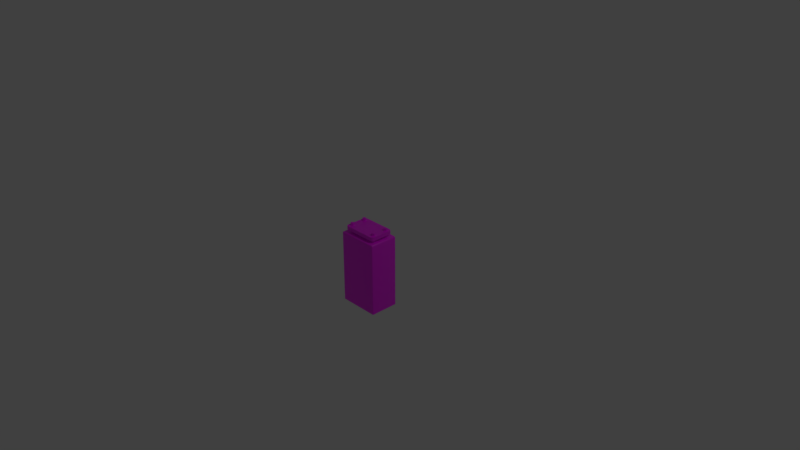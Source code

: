 # Source: PGA_DKGantry_Fe1t0m.blend  (saved by Blender 4.2.66; exported with 4.5.12 LTS)
import bpy
from mathutils import Matrix  # noqa: F401  (used for matrix-valued properties, if any)

bpy.ops.wm.read_factory_settings(use_empty=True)
scene = bpy.context.scene
scene.name = 'Scene'

# ---- collections
col_main = bpy.data.collections.new('MAIN'); scene.collection.children.link(col_main)
col_main_0800 = bpy.data.collections.new('MAIN_0800'); col_main.children.link(col_main_0800)
col_main_1200 = bpy.data.collections.new('MAIN_1200'); col_main.children.link(col_main_1200)
col_reference_gantry = bpy.data.collections.new('reference_gantry'); scene.collection.children.link(col_reference_gantry)

# ---- images (referenced by path relative to the original .blend; pixels are not part of the script)
import os
ASSET_DIR = os.environ.get("B2B_ASSET_DIR", "")  # directory of the original .blend (textures are referenced by path, not embedded)
HERE = os.path.dirname(os.path.abspath(__file__))  # packed textures are extracted next to this script under _unpacked/

def load_image(name, relpath, width, height, colorspace="sRGB"):
    """Load a texture the original file referenced (path relative to the .blend, or extracted next to this script)."""
    p = next((c for c in (os.path.join(HERE, relpath), os.path.join(ASSET_DIR, relpath)) if relpath and os.path.exists(c)), "")
    if p:
        img = bpy.data.images.load(p, check_existing=True)
        img.name = name
    else:  # same state as the original file: an image datablock whose file is absent (Cycles renders it pink)
        img = bpy.data.images.new(name, width, height)
        img.source = "FILE"
        img.filepath = "//" + (relpath or name)
    img.colorspace_settings.name = colorspace
    return img
img_pga_dkgantry_f_002 = load_image('PGA_DKGantry_F.002', 'PGA_DKGantry_F.png', 1024, 1024, 'sRGB')
img_pga_dkgantry_commonfoundation_png = load_image('PGA_DKGantry_CommonFoundation.png', 'PGA_DKGantry_CommonFoundation.png', 1024, 1024, 'sRGB')
img_pga_dk_gantry_n_png_001 = load_image('PGA_DK_Gantry_N.png.001', 'PGA_DK_Gantry_N.png', 1024, 1024, 'sRGB')
img_pga_dk_gantry_n_png_003 = load_image('PGA_DK_Gantry_N.png.003', 'PGA_DK_Gantry_N.png', 1024, 1024, 'sRGB')

# ---- materials (node trees are filled in below, after node groups)
mat_pga_dkgantry_f = bpy.data.materials.new('PGA_DKGantry_F')
mat_pga_dkgantry_f.use_backface_culling = True
mat_pga_dkgantry_commonfoundation = bpy.data.materials.new('PGA_DKGantry_CommonFoundation')
mat_pga_dkgantry_commonfoundation.use_backface_culling = True
mat_pga_dk_gantry_n_001 = bpy.data.materials.new('PGA_DK_Gantry_N.001')
mat_pga_dk_gantry_n_001.use_backface_culling = True
mat_pga_dk_gantry_n_003 = bpy.data.materials.new('PGA_DK_Gantry_N.003')
mat_pga_dk_gantry_n_003.use_backface_culling = True

# ---- node groups
ng_auto_smooth = bpy.data.node_groups.new('Auto Smooth', 'GeometryNodeTree')
_s = ng_auto_smooth.interface.new_socket(name='Geometry', in_out='OUTPUT', socket_type='NodeSocketGeometry')
_s = ng_auto_smooth.interface.new_socket(name='Geometry', in_out='INPUT', socket_type='NodeSocketGeometry')
_s = ng_auto_smooth.interface.new_socket(name='Angle', in_out='INPUT', socket_type='NodeSocketFloat')
_s.subtype = 'ANGLE'
_s.min_value = 0.0
_s.max_value = 3.142
ng_auto_smooth.is_modifier = True
_N = ng_auto_smooth.nodes; _L = ng_auto_smooth.links
n0 = _N.new('NodeGroupOutput'); n0.name = 'Group Output'; n0.location = (480, -100)
n1 = _N.new('NodeGroupInput'); n1.name = 'Group Input'; n1.location = (-420, -300)
n2 = _N.new('NodeGroupInput'); n2.name = 'Group Input.001'; n2.location = (-60, -100)
n3 = _N.new('GeometryNodeSetShadeSmooth'); n3.name = 'Set Shade Smooth'; n3.location = (120, -100)
n3.domain = 'EDGE'
n4 = _N.new('GeometryNodeSetShadeSmooth'); n4.name = 'Set Shade Smooth.001'; n4.location = (300, -100)
n5 = _N.new('GeometryNodeInputMeshEdgeAngle'); n5.name = 'Edge Angle'; n5.location = (-420, -220)
n6 = _N.new('GeometryNodeInputEdgeSmooth'); n6.name = 'Is Edge Smooth'; n6.location = (-60, -160)
n7 = _N.new('GeometryNodeInputShadeSmooth'); n7.name = 'Is Face Smooth'; n7.location = (-240, -340)
n8 = _N.new('FunctionNodeBooleanMath'); n8.name = 'Boolean Math'; n8.location = (-60, -220)
n9 = _N.new('FunctionNodeCompare'); n9.name = 'Compare'; n9.location = (-240, -180)
n9.operation = 'LESS_EQUAL'
_L.new(n5.outputs[0], n9.inputs[0])
_L.new(n4.outputs[0], n0.inputs[0])
_L.new(n1.outputs[1], n9.inputs[1])
_L.new(n9.outputs[0], n8.inputs[0])
_L.new(n7.outputs[0], n8.inputs[1])
_L.new(n2.outputs[0], n3.inputs[0])
_L.new(n6.outputs[0], n3.inputs[1])
_L.new(n3.outputs[0], n4.inputs[0])
_L.new(n8.outputs[0], n3.inputs[2])
n0.is_active_output = True
ng_smooth_by_angle = bpy.data.node_groups.new('Smooth by Angle', 'GeometryNodeTree')
_s = ng_smooth_by_angle.interface.new_socket(name='Mesh', in_out='OUTPUT', socket_type='NodeSocketGeometry')
_s = ng_smooth_by_angle.interface.new_socket(name='Mesh', in_out='INPUT', socket_type='NodeSocketGeometry')
_s = ng_smooth_by_angle.interface.new_socket(name='Angle', in_out='INPUT', socket_type='NodeSocketFloat')
_s.subtype = 'ANGLE'
_s.default_value = 0.5236
_s.min_value = 0.0
_s.max_value = 3.142
_s.description = 'Maximum face angle for smooth edges'
_s = ng_smooth_by_angle.interface.new_socket(name='Ignore Sharpness', in_out='INPUT', socket_type='NodeSocketBool')
_s.force_non_field = True
ng_smooth_by_angle.description = 'Set the sharpness of mesh edges based on the angle between the neighboring faces'
ng_smooth_by_angle.is_modifier = True
_N = ng_smooth_by_angle.nodes; _L = ng_smooth_by_angle.links
n0 = _N.new('GeometryNodeSetShadeSmooth'); n0.name = 'Set Shade Smooth'; n0.location = (120, -80)
n0.domain = 'EDGE'
n1 = _N.new('GeometryNodeSetShadeSmooth'); n1.name = 'Set Shade Smooth.001'; n1.location = (300, -80)
n2 = _N.new('NodeGroupOutput'); n2.name = 'Group Output'; n2.location = (480, -80)
n3 = _N.new('GeometryNodeInputMeshEdgeAngle'); n3.name = 'Edge Angle'; n3.location = (-440, -240)
n4 = _N.new('NodeGroupInput'); n4.name = 'Group Input'; n4.location = (-80, -80)
n5 = _N.new('GeometryNodeInputEdgeSmooth'); n5.name = 'Is Edge Smooth'; n5.location = (-260, -120)
n6 = _N.new('GeometryNodeInputShadeSmooth'); n6.name = 'Is Shade Smooth'; n6.location = (-440, -397)
n7 = _N.new('FunctionNodeCompare'); n7.name = 'Compare'; n7.location = (-260, -260)
n7.operation = 'LESS_EQUAL'
n7.inputs[6].default_value = (0.0, 0.0, 0.0, 0.0)
n7.inputs[7].default_value = (0.0, 0.0, 0.0, 0.0)
n8 = _N.new('FunctionNodeBooleanMath'); n8.name = 'Boolean Math.001'; n8.location = (-80, -260)
n9 = _N.new('NodeGroupInput'); n9.name = 'Group Input.001'; n9.location = (-440, -329)
n10 = _N.new('NodeGroupInput'); n10.name = 'Group Input.002'; n10.location = (-259, -189)
n11 = _N.new('FunctionNodeBooleanMath'); n11.name = 'Boolean Math'; n11.location = (-80, -149)
n11.operation = 'OR'
n12 = _N.new('FunctionNodeBooleanMath'); n12.name = 'Boolean Math.002'; n12.location = (-260, -380)
n12.operation = 'OR'
n13 = _N.new('NodeGroupInput'); n13.name = 'Group Input.003'; n13.location = (-440, -460)
_L.new(n3.outputs[0], n7.inputs[0])
_L.new(n1.outputs[0], n2.inputs[0])
_L.new(n9.outputs[1], n7.inputs[1])
_L.new(n7.outputs[0], n8.inputs[0])
_L.new(n4.outputs[0], n0.inputs[0])
_L.new(n0.outputs[0], n1.inputs[0])
_L.new(n8.outputs[0], n0.inputs[2])
_L.new(n10.outputs[2], n11.inputs[1])
_L.new(n5.outputs[0], n11.inputs[0])
_L.new(n11.outputs[0], n0.inputs[1])
_L.new(n13.outputs[2], n12.inputs[1])
_L.new(n6.outputs[0], n12.inputs[0])
_L.new(n12.outputs[0], n8.inputs[1])
n2.is_active_output = True
ng_auto_smooth_001 = bpy.data.node_groups.new('Auto Smooth.001', 'GeometryNodeTree')
_s = ng_auto_smooth_001.interface.new_socket(name='Geometry', in_out='OUTPUT', socket_type='NodeSocketGeometry')
_s = ng_auto_smooth_001.interface.new_socket(name='Geometry', in_out='INPUT', socket_type='NodeSocketGeometry')
_s = ng_auto_smooth_001.interface.new_socket(name='Angle', in_out='INPUT', socket_type='NodeSocketFloat')
_s.subtype = 'ANGLE'
_s.min_value = 0.0
_s.max_value = 3.142
ng_auto_smooth_001.is_modifier = True
_N = ng_auto_smooth_001.nodes; _L = ng_auto_smooth_001.links
n0 = _N.new('NodeGroupOutput'); n0.name = 'Group Output'; n0.location = (480, -100)
n1 = _N.new('NodeGroupInput'); n1.name = 'Group Input'; n1.location = (-420, -300)
n2 = _N.new('NodeGroupInput'); n2.name = 'Group Input.001'; n2.location = (-60, -100)
n3 = _N.new('GeometryNodeSetShadeSmooth'); n3.name = 'Set Shade Smooth'; n3.location = (120, -100)
n3.domain = 'EDGE'
n4 = _N.new('GeometryNodeSetShadeSmooth'); n4.name = 'Set Shade Smooth.001'; n4.location = (300, -100)
n5 = _N.new('GeometryNodeInputMeshEdgeAngle'); n5.name = 'Edge Angle'; n5.location = (-420, -220)
n6 = _N.new('GeometryNodeInputEdgeSmooth'); n6.name = 'Is Edge Smooth'; n6.location = (-60, -160)
n7 = _N.new('GeometryNodeInputShadeSmooth'); n7.name = 'Is Face Smooth'; n7.location = (-240, -340)
n8 = _N.new('FunctionNodeBooleanMath'); n8.name = 'Boolean Math'; n8.location = (-60, -220)
n9 = _N.new('FunctionNodeCompare'); n9.name = 'Compare'; n9.location = (-240, -180)
n9.operation = 'LESS_EQUAL'
_L.new(n5.outputs[0], n9.inputs[0])
_L.new(n4.outputs[0], n0.inputs[0])
_L.new(n1.outputs[1], n9.inputs[1])
_L.new(n9.outputs[0], n8.inputs[0])
_L.new(n7.outputs[0], n8.inputs[1])
_L.new(n2.outputs[0], n3.inputs[0])
_L.new(n6.outputs[0], n3.inputs[1])
_L.new(n3.outputs[0], n4.inputs[0])
_L.new(n8.outputs[0], n3.inputs[2])
n0.is_active_output = True

# ---- material node trees
mat_pga_dkgantry_f.use_nodes = True; mat_pga_dkgantry_f.node_tree.nodes.clear()
_N = mat_pga_dkgantry_f.node_tree.nodes; _L = mat_pga_dkgantry_f.node_tree.links
n0 = _N.new('ShaderNodeOutputMaterial'); n0.name = 'Material Output'; n0.location = (300, 0)
n1 = _N.new('ShaderNodeBsdfPrincipled'); n1.name = 'Principled BSDF'; n1.location = (0, 0)
n2 = _N.new('ShaderNodeTexImage'); n2.name = 'Image Texture'; n2.location = (-300, 0)
n3 = _N.new('ShaderNodeUVMap'); n3.name = 'UV Map'; n3.location = (-550, 0)
n4 = _N.new('ShaderNodeBsdfPrincipled'); n4.name = 'Principled BSDF.001'; n4.location = (10, 0)
n5 = _N.new('ShaderNodeTexImage'); n5.name = 'Image Texture.001'; n5.location = (-280, -20)
n5.image = img_pga_dkgantry_f_002
_L.new(n4.outputs[0], n0.inputs[0])
_L.new(n5.outputs[0], n4.inputs[0])
n0.is_active_output = True
mat_pga_dkgantry_commonfoundation.use_nodes = True; mat_pga_dkgantry_commonfoundation.node_tree.nodes.clear()
_N = mat_pga_dkgantry_commonfoundation.node_tree.nodes; _L = mat_pga_dkgantry_commonfoundation.node_tree.links
n0 = _N.new('ShaderNodeOutputMaterial'); n0.name = 'Material Output'; n0.location = (300, 0)
n1 = _N.new('ShaderNodeBsdfPrincipled'); n1.name = 'Principled BSDF'; n1.location = (0, 0)
n1.distribution = 'GGX'
n1.subsurface_method = 'RANDOM_WALK_SKIN'
n1.inputs[2].default_value = 1.0
n1.inputs[3].default_value = 1.45
n1.inputs[13].default_value = 0.0
n1.inputs[27].default_value = (0.0, 0.0, 0.0, 1.0)
n1.inputs[28].default_value = 1.0
n2 = _N.new('ShaderNodeTexImage'); n2.name = 'Image Texture'; n2.location = (-300, 0)
n2.image = img_pga_dkgantry_commonfoundation_png
n3 = _N.new('ShaderNodeUVMap'); n3.name = 'UV Map'; n3.location = (-550, 0)
n3.uv_map = 'UVMap'
_L.new(n1.outputs[0], n0.inputs[0])
_L.new(n3.outputs[0], n2.inputs[0])
_L.new(n2.outputs[0], n1.inputs[0])
n0.is_active_output = True
mat_pga_dk_gantry_n_001.use_nodes = True; mat_pga_dk_gantry_n_001.node_tree.nodes.clear()
_N = mat_pga_dk_gantry_n_001.node_tree.nodes; _L = mat_pga_dk_gantry_n_001.node_tree.links
n0 = _N.new('ShaderNodeOutputMaterial'); n0.name = 'Material Output'; n0.location = (300, 0)
n1 = _N.new('ShaderNodeBsdfPrincipled'); n1.name = 'Principled BSDF'; n1.location = (0, 0)
n1.distribution = 'GGX'
n1.subsurface_method = 'RANDOM_WALK_SKIN'
n1.inputs[2].default_value = 1.0
n1.inputs[3].default_value = 1.45
n1.inputs[13].default_value = 0.0
n1.inputs[27].default_value = (0.0, 0.0, 0.0, 1.0)
n1.inputs[28].default_value = 1.0
n2 = _N.new('ShaderNodeTexImage'); n2.name = 'Image Texture'; n2.location = (-300, 0)
n2.image = img_pga_dk_gantry_n_png_001
n3 = _N.new('ShaderNodeUVMap'); n3.name = 'UV Map'; n3.location = (-550, 0)
n3.uv_map = 'UVMap'
_L.new(n1.outputs[0], n0.inputs[0])
_L.new(n3.outputs[0], n2.inputs[0])
_L.new(n2.outputs[0], n1.inputs[0])
n0.is_active_output = True
mat_pga_dk_gantry_n_003.use_nodes = True; mat_pga_dk_gantry_n_003.node_tree.nodes.clear()
_N = mat_pga_dk_gantry_n_003.node_tree.nodes; _L = mat_pga_dk_gantry_n_003.node_tree.links
n0 = _N.new('ShaderNodeOutputMaterial'); n0.name = 'Material Output'; n0.location = (300, 0)
n1 = _N.new('ShaderNodeBsdfPrincipled'); n1.name = 'Principled BSDF'; n1.location = (0, 0)
n1.distribution = 'GGX'
n1.subsurface_method = 'RANDOM_WALK_SKIN'
n1.inputs[2].default_value = 1.0
n1.inputs[3].default_value = 1.45
n1.inputs[13].default_value = 0.0
n1.inputs[27].default_value = (0.0, 0.0, 0.0, 1.0)
n1.inputs[28].default_value = 1.0
n2 = _N.new('ShaderNodeTexImage'); n2.name = 'Image Texture'; n2.location = (-300, 0)
n2.image = img_pga_dk_gantry_n_png_003
n3 = _N.new('ShaderNodeUVMap'); n3.name = 'UV Map'; n3.location = (-550, 0)
n3.uv_map = 'UVMap'
_L.new(n1.outputs[0], n0.inputs[0])
_L.new(n3.outputs[0], n2.inputs[0])
_L.new(n2.outputs[0], n1.inputs[0])
n0.is_active_output = True

# ---- world
world_world = bpy.data.worlds.new('World'); scene.world = world_world
world_world.use_nodes = True; world_world.node_tree.nodes.clear()
_N = world_world.node_tree.nodes; _L = world_world.node_tree.links
n0 = _N.new('ShaderNodeBackground'); n0.name = 'Background'; n0.location = (10, 300)
n0.inputs[0].default_value = (0.05088, 0.05088, 0.05088, 1.0)
n1 = _N.new('ShaderNodeOutputWorld'); n1.name = 'World Output'; n1.location = (300, 300)
_L.new(n0.outputs[0], n1.inputs[0])
n1.is_active_output = True
world_world.color = (0.05088, 0.05088, 0.05088)
world_world.use_sun_shadow = False
world_world.sun_shadow_jitter_overblur = 0.0
world_world.cycles.sampling_method = 'MANUAL'

# ---- cameras
cam_camera = bpy.data.cameras.new('Camera')
cam_camera.clip_end = 100.0
cam_camera.lens = 35.0
cam_camera.sensor_width = 32.0
cam_camera.sensor_height = 18.0
cam_camera.ortho_scale = 7.314
cam_camera.dof.focus_distance = 0.0
cam_camera.dof.aperture_fstop = 128.0

# ---- lights
light_lamp = bpy.data.lights.new('Lamp', 'POINT')
light_lamp.transmission_factor = 0.0
light_lamp.cutoff_distance = 30.0
light_lamp.energy = 100.0
light_lamp.shadow_buffer_clip_start = 1.001
light_lamp.shadow_soft_size = 0.1
light_lamp.shadow_maximum_resolution = 0.006
light_lamp.use_absolute_resolution = True

# ---- meshes
me_pga_dkgantry_f_foundation = bpy.data.meshes.new('pga_dkgantry_F_foundation')
me_pga_dkgantry_f_foundation.from_pydata([(-0.2675, -0.2, -0.5), (-0.285, -0.1877, -0.5), (-0.2742, -0.1991, -0.5), (-0.2799, -0.1964, -0.5), (-0.2837, -0.1924, -0.5), (-0.2675, -0.2, 0.4693), (-0.2675, -0.1877, 0.5), (-0.285, -0.1877, 0.4693), (-0.2675, -0.1991, 0.481), (-0.2675, -0.1964, 0.491), (-0.2742, -0.1991, 0.4693), (-0.2744, -0.1979, 0.4813), (-0.274, -0.1958, 0.4894), (-0.2776, -0.1948, 0.487), (-0.2742, -0.1877, 0.4977), (-0.2799, -0.1877, 0.491), (-0.2675, -0.1924, 0.4977), (-0.2744, -0.1925, 0.4948), (-0.279, -0.1923, 0.4894), (-0.2837, -0.1924, 0.4693), (-0.2799, -0.1964, 0.4693), (-0.2837, -0.1877, 0.481), (-0.2821, -0.1925, 0.4813), (-0.279, -0.1958, 0.4807), (-0.285, 0.1877, -0.5), (-0.2675, 0.2, -0.5), (-0.2837, 0.1924, -0.5), (-0.2799, 0.1964, -0.5), (-0.2742, 0.1991, -0.5), (-0.2675, 0.1877, 0.5), (-0.2675, 0.2, 0.4693), (-0.285, 0.1877, 0.4693), (-0.2675, 0.1924, 0.4977), (-0.2675, 0.1964, 0.491), (-0.2742, 0.1877, 0.4977), (-0.2744, 0.1925, 0.4948), (-0.274, 0.1958, 0.4894), (-0.2776, 0.1948, 0.487), (-0.2742, 0.1991, 0.4693), (-0.2799, 0.1964, 0.4693), (-0.2675, 0.1991, 0.481), (-0.2744, 0.1979, 0.4813), (-0.279, 0.1958, 0.4807), (-0.2837, 0.1877, 0.481), (-0.2799, 0.1877, 0.491), (-0.2837, 0.1924, 0.4693), (-0.2821, 0.1925, 0.4813), (-0.279, 0.1923, 0.4894), (0.285, -0.1877, -0.5), (0.2675, -0.2, -0.5), (0.2837, -0.1924, -0.5), (0.2799, -0.1964, -0.5), (0.2742, -0.1991, -0.5), (0.2675, -0.1877, 0.5), (0.2675, -0.2, 0.4693), (0.285, -0.1877, 0.4693), (0.2675, -0.1924, 0.4977), (0.2675, -0.1964, 0.491), (0.2742, -0.1877, 0.4977), (0.2744, -0.1925, 0.4948), (0.274, -0.1958, 0.4894), (0.2776, -0.1948, 0.487), (0.2742, -0.1991, 0.4693), (0.2799, -0.1964, 0.4693), (0.2675, -0.1991, 0.481), (0.2744, -0.1979, 0.4813), (0.279, -0.1958, 0.4807), (0.2837, -0.1877, 0.481), (0.2799, -0.1877, 0.491), (0.2837, -0.1924, 0.4693), (0.2821, -0.1925, 0.4813), (0.279, -0.1923, 0.4894), (0.2675, 0.2, -0.5), (0.285, 0.1877, -0.5), (0.2742, 0.1991, -0.5), (0.2799, 0.1964, -0.5), (0.2837, 0.1924, -0.5), (0.2675, 0.1877, 0.5), (0.285, 0.1877, 0.4693), (0.2675, 0.2, 0.4693), (0.2742, 0.1877, 0.4977), (0.2799, 0.1877, 0.491), (0.2675, 0.1924, 0.4977), (0.2744, 0.1925, 0.4948), (0.279, 0.1923, 0.4894), (0.2776, 0.1948, 0.487), (0.2837, 0.1924, 0.4693), (0.2799, 0.1964, 0.4693), (0.2837, 0.1877, 0.481), (0.2821, 0.1925, 0.4813), (0.279, 0.1958, 0.4807), (0.2675, 0.1991, 0.481), (0.2675, 0.1964, 0.491), (0.2742, 0.1991, 0.4693), (0.2744, 0.1979, 0.4813), (0.274, 0.1958, 0.4894)], [], [(49, 54, 5, 0), (73, 78, 55, 48), (77, 29, 6, 53), (1, 7, 31, 24), (25, 30, 79, 72), (5, 8, 11, 10), (8, 9, 12, 11), (10, 11, 23, 20), (11, 12, 13, 23), (6, 14, 17, 16), (14, 15, 18, 17), (16, 17, 12, 9), (17, 18, 13, 12), (7, 19, 22, 21), (19, 20, 23, 22), (21, 22, 18, 15), (22, 23, 13, 18), (29, 32, 35, 34), (32, 33, 36, 35), (34, 35, 47, 44), (35, 36, 37, 47), (30, 38, 41, 40), (38, 39, 42, 41), (40, 41, 36, 33), (41, 42, 37, 36), (31, 43, 46, 45), (43, 44, 47, 46), (45, 46, 42, 39), (46, 47, 37, 42), (53, 56, 59, 58), (56, 57, 60, 59), (58, 59, 71, 68), (59, 60, 61, 71), (54, 62, 65, 64), (62, 63, 66, 65), (64, 65, 60, 57), (65, 66, 61, 60), (55, 67, 70, 69), (67, 68, 71, 70), (69, 70, 66, 63), (70, 71, 61, 66), (77, 80, 83, 82), (80, 81, 84, 83), (82, 83, 95, 92), (83, 84, 85, 95), (78, 86, 89, 88), (86, 87, 90, 89), (88, 89, 84, 81), (89, 90, 85, 84), (79, 91, 94, 93), (91, 92, 95, 94), (93, 94, 90, 87), (94, 95, 85, 90), (0, 5, 10, 2), (2, 10, 20, 3), (3, 20, 19, 4), (4, 19, 7, 1), (6, 29, 34, 14), (14, 34, 44, 15), (15, 44, 43, 21), (21, 43, 31, 7), (30, 25, 28, 38), (38, 28, 27, 39), (39, 27, 26, 45), (45, 26, 24, 31), (29, 77, 82, 32), (32, 82, 92, 33), (33, 92, 91, 40), (40, 91, 79, 30), (78, 73, 76, 86), (86, 76, 75, 87), (87, 75, 74, 93), (93, 74, 72, 79), (77, 53, 58, 80), (80, 58, 68, 81), (81, 68, 67, 88), (88, 67, 55, 78), (54, 49, 52, 62), (62, 52, 51, 63), (63, 51, 50, 69), (69, 50, 48, 55), (53, 6, 16, 56), (56, 16, 9, 57), (57, 9, 8, 64), (64, 8, 5, 54), (24, 26, 27, 28, 25, 72, 74, 75, 76, 73, 48, 50, 51, 52, 49, 0, 2, 3, 4, 1)])
me_pga_dkgantry_f_foundation.polygons.foreach_set('use_smooth', [True] * 86)
_uv = me_pga_dkgantry_f_foundation.uv_layers.new(name='UVMap')
_uv.uv.foreach_set('vector', [0.5139, 0.51, 0.5139, 0.02992, 0.7836, 0.02992, 0.7836, 0.51, 0.5183, 0.505, 0.5183, 0.02271, 0.7076, 0.02271, 0.7076, 0.505, 0.9903, 0.2307, 0.9903, 0.5004, 0.8011, 0.5004, 0.8011, 0.2307, 0.5154, 0.5075, 0.5154, 0.02519, 0.7047, 0.02519, 0.7047, 0.5075, 0.5133, 0.51, 0.5133, 0.02992, 0.783, 0.02992, 0.783, 0.51, 0.7836, 0.02992, 0.7836, 0.02402, 0.7871, 0.02376, 0.787, 0.02984, 0.7836, 0.02402, 0.7836, 0.01883, 0.7869, 0.01955, 0.7871, 0.02376, 0.787, 0.02984, 0.7871, 0.02376, 0.7894, 0.02386, 0.7899, 0.02959, 0.7871, 0.02376, 0.7869, 0.01955, 0.7887, 0.02066, 0.7894, 0.02386, 0.8011, 0.5004, 0.8011, 0.5037, 0.7986, 0.5038, 0.7987, 0.5004, 0.5154, 0.0102, 0.5154, 0.01397, 0.5131, 0.01468, 0.513, 0.01162, 0.7836, 0.01516, 0.7871, 0.01657, 0.7869, 0.01955, 0.7836, 0.01883, 0.7871, 0.01657, 0.7894, 0.01922, 0.7887, 0.02066, 0.7869, 0.01955, 0.5154, 0.02519, 0.5131, 0.02508, 0.513, 0.01896, 0.5154, 0.01924, 0.5131, 0.02508, 0.511, 0.02478, 0.5114, 0.01901, 0.513, 0.01896, 0.5154, 0.01924, 0.513, 0.01896, 0.5131, 0.01468, 0.5154, 0.01397, 0.513, 0.01896, 0.5114, 0.01901, 0.5118, 0.01577, 0.5131, 0.01468, 0.9851, 0.4951, 0.9874, 0.4951, 0.9875, 0.4986, 0.9851, 0.4985, 0.5133, 0.01516, 0.5133, 0.01883, 0.5101, 0.01955, 0.5099, 0.01657, 0.7047, 0.0102, 0.7071, 0.01162, 0.707, 0.01468, 0.7047, 0.01397, 0.5099, 0.01657, 0.5101, 0.01955, 0.5083, 0.02066, 0.5076, 0.01922, 0.5133, 0.02992, 0.51, 0.02984, 0.5099, 0.02376, 0.5133, 0.02402, 0.51, 0.02984, 0.5071, 0.02959, 0.5076, 0.02386, 0.5099, 0.02376, 0.5133, 0.02402, 0.5099, 0.02376, 0.5101, 0.01955, 0.5133, 0.01883, 0.5099, 0.02376, 0.5076, 0.02386, 0.5083, 0.02066, 0.5101, 0.01955, 0.7047, 0.02519, 0.7047, 0.01924, 0.7071, 0.01896, 0.7071, 0.02508, 0.7047, 0.01924, 0.7047, 0.01397, 0.707, 0.01468, 0.7071, 0.01896, 0.7071, 0.02508, 0.7071, 0.01896, 0.7087, 0.01901, 0.7091, 0.02478, 0.7071, 0.01896, 0.707, 0.01468, 0.7083, 0.01577, 0.7087, 0.01901, 0.8011, 0.2307, 0.7987, 0.2307, 0.7986, 0.2272, 0.8011, 0.2273, 0.5139, 0.01516, 0.5139, 0.01883, 0.5107, 0.01955, 0.5105, 0.01657, 0.7076, 0.007719, 0.71, 0.009136, 0.7099, 0.0122, 0.7076, 0.01149, 0.5105, 0.01657, 0.5107, 0.01955, 0.5089, 0.02066, 0.5082, 0.01922, 0.5139, 0.02992, 0.5106, 0.02984, 0.5105, 0.02376, 0.5139, 0.02402, 0.5106, 0.02984, 0.5077, 0.02959, 0.5082, 0.02386, 0.5105, 0.02376, 0.5139, 0.02402, 0.5105, 0.02376, 0.5107, 0.01955, 0.5139, 0.01883, 0.5105, 0.02376, 0.5082, 0.02386, 0.5089, 0.02066, 0.5107, 0.01955, 0.7076, 0.02271, 0.7076, 0.01675, 0.71, 0.01648, 0.71, 0.0226, 0.7076, 0.01675, 0.7076, 0.01149, 0.7099, 0.0122, 0.71, 0.01648, 0.71, 0.0226, 0.71, 0.01648, 0.7117, 0.01653, 0.712, 0.0223, 0.71, 0.01648, 0.7099, 0.0122, 0.7112, 0.01329, 0.7117, 0.01653, 0.9903, 0.2307, 0.9903, 0.2273, 0.9927, 0.2272, 0.9927, 0.2307, 0.5183, 0.007719, 0.5183, 0.01149, 0.516, 0.0122, 0.5159, 0.009136, 0.783, 0.01516, 0.7865, 0.01657, 0.7863, 0.01955, 0.783, 0.01883, 0.7865, 0.01657, 0.7888, 0.01922, 0.7881, 0.02066, 0.7863, 0.01955, 0.5183, 0.02271, 0.516, 0.0226, 0.5159, 0.01648, 0.5183, 0.01675, 0.516, 0.0226, 0.514, 0.0223, 0.5143, 0.01653, 0.5159, 0.01648, 0.5183, 0.01675, 0.5159, 0.01648, 0.516, 0.0122, 0.5183, 0.01149, 0.5159, 0.01648, 0.5143, 0.01653, 0.5148, 0.01329, 0.516, 0.0122, 0.783, 0.02992, 0.783, 0.02402, 0.7865, 0.02376, 0.7864, 0.02984, 0.783, 0.02402, 0.783, 0.01883, 0.7863, 0.01955, 0.7865, 0.02376, 0.7864, 0.02984, 0.7865, 0.02376, 0.7888, 0.02386, 0.7893, 0.02959, 0.7865, 0.02376, 0.7863, 0.01955, 0.7881, 0.02066, 0.7888, 0.02386, 0.7836, 0.51, 0.7836, 0.02992, 0.787, 0.02984, 0.787, 0.5099, 0.787, 0.5099, 0.787, 0.02984, 0.7899, 0.02959, 0.7899, 0.5096, 0.511, 0.5071, 0.511, 0.02478, 0.5131, 0.02508, 0.5131, 0.5074, 0.5131, 0.5074, 0.5131, 0.02508, 0.5154, 0.02519, 0.5154, 0.5075, 0.7958, 0.4951, 0.9851, 0.4951, 0.9851, 0.4985, 0.7958, 0.4985, 0.5154, 0.0102, 0.7047, 0.0102, 0.7047, 0.01397, 0.5154, 0.01397, 0.5154, 0.01397, 0.7047, 0.01397, 0.7047, 0.01924, 0.5154, 0.01924, 0.5154, 0.01924, 0.7047, 0.01924, 0.7047, 0.02519, 0.5154, 0.02519, 0.5133, 0.02992, 0.5133, 0.51, 0.51, 0.5099, 0.51, 0.02984, 0.51, 0.02984, 0.51, 0.5099, 0.5071, 0.5096, 0.5071, 0.02959, 0.7091, 0.02478, 0.7091, 0.5071, 0.7071, 0.5074, 0.7071, 0.02508, 0.7071, 0.02508, 0.7071, 0.5074, 0.7047, 0.5075, 0.7047, 0.02519, 0.9851, 0.4951, 0.9851, 0.2254, 0.9874, 0.2254, 0.9874, 0.4951, 0.5133, 0.01516, 0.783, 0.01516, 0.783, 0.01883, 0.5133, 0.01883, 0.5133, 0.01883, 0.783, 0.01883, 0.783, 0.02402, 0.5133, 0.02402, 0.5133, 0.02402, 0.783, 0.02402, 0.783, 0.02992, 0.5133, 0.02992, 0.5183, 0.02271, 0.5183, 0.505, 0.516, 0.5049, 0.516, 0.0226, 0.516, 0.0226, 0.516, 0.5049, 0.514, 0.5046, 0.514, 0.0223, 0.7893, 0.02959, 0.7893, 0.5096, 0.7864, 0.5099, 0.7864, 0.02984, 0.7864, 0.02984, 0.7864, 0.5099, 0.783, 0.51, 0.783, 0.02992, 0.9903, 0.2307, 0.8011, 0.2307, 0.8011, 0.2273, 0.9903, 0.2273, 0.5183, 0.007719, 0.7076, 0.007719, 0.7076, 0.01149, 0.5183, 0.01149, 0.5183, 0.01149, 0.7076, 0.01149, 0.7076, 0.01675, 0.5183, 0.01675, 0.5183, 0.01675, 0.7076, 0.01675, 0.7076, 0.02271, 0.5183, 0.02271, 0.5139, 0.02992, 0.5139, 0.51, 0.5106, 0.5099, 0.5106, 0.02984, 0.5106, 0.02984, 0.5106, 0.5099, 0.5077, 0.5096, 0.5077, 0.02959, 0.712, 0.0223, 0.712, 0.5046, 0.71, 0.5049, 0.71, 0.0226, 0.71, 0.0226, 0.71, 0.5049, 0.7076, 0.505, 0.7076, 0.02271, 0.8011, 0.2307, 0.8011, 0.5004, 0.7987, 0.5004, 0.7987, 0.2307, 0.5139, 0.01516, 0.7836, 0.01516, 0.7836, 0.01883, 0.5139, 0.01883, 0.5139, 0.01883, 0.7836, 0.01883, 0.7836, 0.02402, 0.5139, 0.02402, 0.5139, 0.02402, 0.7836, 0.02402, 0.7836, 0.02992, 0.5139, 0.02992, 0.7081, 0.2123, 0.7105, 0.213, 0.7125, 0.2149, 0.7138, 0.2178, 0.7143, 0.2211, 0.7143, 0.4908, 0.7138, 0.4942, 0.7125, 0.4971, 0.7105, 0.499, 0.7081, 0.4997, 0.5189, 0.4997, 0.5165, 0.499, 0.5145, 0.4971, 0.5131, 0.4942, 0.5127, 0.4908, 0.5127, 0.2211, 0.5131, 0.2178, 0.5145, 0.2149, 0.5165, 0.213, 0.5189, 0.2123])
me_pga_dkgantry_f_foundation.materials.append(mat_pga_dkgantry_f)
me_pga_dkgantry_f_foundation.update()
me_pga_dkgantry_f_bolt4 = bpy.data.meshes.new('pga_dkgantry_F_bolt4')
me_pga_dkgantry_f_bolt4.from_pydata([(0.0, 0.025, -0.08), (0.0, 0.025, 0.08), (0.0225, 0.0125, -0.08), (0.0225, 0.0125, 0.08), (0.0225, -0.0125, -0.08), (0.0225, -0.0125, 0.08), (0.0, -0.025, -0.08), (0.0, -0.025, 0.08), (-0.0225, -0.0125, -0.08), (-0.0225, -0.0125, 0.08), (-0.0225, 0.0125, -0.08), (-0.0225, 0.0125, 0.08)], [], [(0, 1, 3, 2), (2, 3, 5, 4), (4, 5, 7, 6), (6, 7, 9, 8), (3, 1, 11, 9, 7, 5), (8, 9, 11, 10), (10, 11, 1, 0), (0, 2, 4, 6, 8, 10)])
_uv = me_pga_dkgantry_f_bolt4.uv_layers.new(name='UVMap')
_uv.uv.foreach_set('vector', [0.588, 0.7573, 0.588, 0.5973, 0.6016, 0.5973, 0.6016, 0.7573, 0.6213, 0.7573, 0.6213, 0.5973, 0.6334, 0.5973, 0.6334, 0.7573, 0.6334, 0.7573, 0.6334, 0.5973, 0.6591, 0.5973, 0.6591, 0.7573, 0.6591, 0.7573, 0.6591, 0.5973, 0.6727, 0.5973, 0.6727, 0.7573, 0.4454, 0.6271, 0.4229, 0.6396, 0.4004, 0.6271, 0.4004, 0.6022, 0.4229, 0.5897, 0.4454, 0.6022, 0.5502, 0.7573, 0.5502, 0.5973, 0.5623, 0.5973, 0.5623, 0.7573, 0.5623, 0.7573, 0.5623, 0.5973, 0.588, 0.5973, 0.588, 0.7573, 0.04487, 0.9743, 0.02238, 0.9618, 0.02238, 0.9368, 0.04487, 0.9244, 0.06737, 0.9368, 0.06737, 0.9618])
me_pga_dkgantry_f_bolt4.materials.append(mat_pga_dkgantry_f)
me_pga_dkgantry_f_bolt4.update()
me_pga_dkgantry_f_bolt3 = bpy.data.meshes.new('pga_dkgantry_F_bolt3')
me_pga_dkgantry_f_bolt3.from_pydata([(0.0, 0.025, -0.08), (0.0, 0.025, 0.08), (0.0225, 0.0125, -0.08), (0.0225, 0.0125, 0.08), (0.0225, -0.0125, -0.08), (0.0225, -0.0125, 0.08), (0.0, -0.025, -0.08), (0.0, -0.025, 0.08), (-0.0225, -0.0125, -0.08), (-0.0225, -0.0125, 0.08), (-0.0225, 0.0125, -0.08), (-0.0225, 0.0125, 0.08)], [], [(0, 1, 3, 2), (2, 3, 5, 4), (4, 5, 7, 6), (6, 7, 9, 8), (3, 1, 11, 9, 7, 5), (8, 9, 11, 10), (10, 11, 1, 0), (0, 2, 4, 6, 8, 10)])
_uv = me_pga_dkgantry_f_bolt3.uv_layers.new(name='UVMap')
_uv.uv.foreach_set('vector', [0.3672, 0.7496, 0.3672, 0.5897, 0.3808, 0.5897, 0.3808, 0.7496, 0.5502, 0.9369, 0.5502, 0.7769, 0.5623, 0.7769, 0.5623, 0.9369, 0.5623, 0.9369, 0.5623, 0.7769, 0.588, 0.7769, 0.588, 0.9369, 0.588, 0.9369, 0.588, 0.7769, 0.6016, 0.7769, 0.6016, 0.9369, 0.132, 0.9618, 0.1095, 0.9743, 0.087, 0.9618, 0.087, 0.9368, 0.1095, 0.9244, 0.132, 0.9368, 0.3293, 0.7496, 0.3293, 0.5897, 0.3414, 0.5897, 0.3414, 0.7496, 0.3414, 0.7496, 0.3414, 0.5897, 0.3672, 0.5897, 0.3672, 0.7496, 0.1811, 0.9743, 0.1586, 0.9618, 0.1586, 0.9368, 0.1811, 0.9244, 0.2036, 0.9368, 0.2036, 0.9618])
me_pga_dkgantry_f_bolt3.materials.append(mat_pga_dkgantry_f)
me_pga_dkgantry_f_bolt3.update()
me_pga_dkgantry_f_bolt2 = bpy.data.meshes.new('pga_dkgantry_F_bolt2')
me_pga_dkgantry_f_bolt2.from_pydata([(0.0, 0.025, -0.08), (0.0, 0.025, 0.08), (0.0225, 0.0125, -0.08), (0.0225, 0.0125, 0.08), (0.0225, -0.0125, -0.08), (0.0225, -0.0125, 0.08), (0.0, -0.025, -0.08), (0.0, -0.025, 0.08), (-0.0225, -0.0125, -0.08), (-0.0225, -0.0125, 0.08), (-0.0225, 0.0125, -0.08), (-0.0225, 0.0125, 0.08)], [], [(0, 1, 3, 2), (2, 3, 5, 4), (4, 5, 7, 6), (6, 7, 9, 8), (3, 1, 11, 9, 7, 5), (8, 9, 11, 10), (10, 11, 1, 0), (0, 2, 4, 6, 8, 10)])
_uv = me_pga_dkgantry_f_bolt2.uv_layers.new(name='UVMap')
_uv.uv.foreach_set('vector', [0.6591, 0.9369, 0.6591, 0.7769, 0.6727, 0.7769, 0.6727, 0.9369, 0.3084, 0.9619, 0.3084, 0.8019, 0.3205, 0.8019, 0.3205, 0.9619, 0.3205, 0.9619, 0.3205, 0.8019, 0.3462, 0.8019, 0.3462, 0.9619, 0.3462, 0.9619, 0.3462, 0.8019, 0.3598, 0.8019, 0.3598, 0.9619, 0.4454, 0.6968, 0.4229, 0.7093, 0.4004, 0.6968, 0.4004, 0.6718, 0.4229, 0.6593, 0.4454, 0.6718, 0.6213, 0.9369, 0.6213, 0.7769, 0.6334, 0.7769, 0.6334, 0.9369, 0.6334, 0.9369, 0.6334, 0.7769, 0.6591, 0.7769, 0.6591, 0.9369, 0.2457, 0.9743, 0.2232, 0.9618, 0.2232, 0.9368, 0.2457, 0.9244, 0.2682, 0.9368, 0.2682, 0.9618])
me_pga_dkgantry_f_bolt2.materials.append(mat_pga_dkgantry_f)
me_pga_dkgantry_f_bolt2.update()
me_pga_dkgantry_f_bolt1 = bpy.data.meshes.new('pga_dkgantry_F_bolt1')
me_pga_dkgantry_f_bolt1.from_pydata([(0.0, 0.025, -0.08), (0.0, 0.025, 0.08), (0.0225, 0.0125, -0.08), (0.0225, 0.0125, 0.08), (0.0225, -0.0125, -0.08), (0.0225, -0.0125, 0.08), (0.0, -0.025, -0.08), (0.0, -0.025, 0.08), (-0.0225, -0.0125, -0.08), (-0.0225, -0.0125, 0.08), (-0.0225, 0.0125, -0.08), (-0.0225, 0.0125, 0.08)], [], [(0, 1, 3, 2), (2, 3, 5, 4), (4, 5, 7, 6), (6, 7, 9, 8), (3, 1, 11, 9, 7, 5), (8, 9, 11, 10), (10, 11, 1, 0), (0, 2, 4, 6, 8, 10)])
_uv = me_pga_dkgantry_f_bolt1.uv_layers.new(name='UVMap')
_uv.uv.foreach_set('vector', [0.4173, 0.9619, 0.4173, 0.8019, 0.4309, 0.8019, 0.4309, 0.9619, 0.4505, 0.9619, 0.4505, 0.8019, 0.4627, 0.8019, 0.4627, 0.9619, 0.4627, 0.9619, 0.4627, 0.8019, 0.4884, 0.8019, 0.4884, 0.9619, 0.4884, 0.9619, 0.4884, 0.8019, 0.502, 0.8019, 0.502, 0.9619, 0.3992, 0.5678, 0.3879, 0.5741, 0.3765, 0.5678, 0.3765, 0.5552, 0.3879, 0.5489, 0.3992, 0.5552, 0.3795, 0.9619, 0.3795, 0.8019, 0.3916, 0.8019, 0.3916, 0.9619, 0.3916, 0.9619, 0.3916, 0.8019, 0.4173, 0.8019, 0.4173, 0.9619, 0.4205, 0.5741, 0.4091, 0.5678, 0.4091, 0.5552, 0.4205, 0.5489, 0.4318, 0.5552, 0.4318, 0.5678])
me_pga_dkgantry_f_bolt1.materials.append(mat_pga_dkgantry_f)
me_pga_dkgantry_f_bolt1.update()
me_pga_dk_gantry_f_bottom_002 = bpy.data.meshes.new('pga_dk_gantry_F_bottom.002')
me_pga_dk_gantry_f_bottom_002.from_pydata([(-0.2115, -0.165, -0.025), (-0.25, -0.1265, -0.025), (-0.2262, -0.1621, -0.025), (-0.2387, -0.1537, -0.025), (-0.2471, -0.1412, -0.025), (-0.25, -0.1265, 0.025), (-0.2115, -0.165, 0.025), (-0.2471, -0.1412, 0.025), (-0.2387, -0.1537, 0.025), (-0.2262, -0.1621, 0.025), (-0.25, 0.1265, -0.025), (-0.2115, 0.165, -0.025), (-0.2471, 0.1412, -0.025), (-0.2387, 0.1537, -0.025), (-0.2262, 0.1621, -0.025), (-0.2115, 0.165, 0.025), (-0.25, 0.1265, 0.025), (-0.2262, 0.1621, 0.025), (-0.2387, 0.1537, 0.025), (-0.2471, 0.1412, 0.025), (0.25, -0.1265, -0.025), (0.2115, -0.165, -0.025), (0.2471, -0.1412, -0.025), (0.2387, -0.1537, -0.025), (0.2262, -0.1621, -0.025), (0.2115, -0.165, 0.025), (0.25, -0.1265, 0.025), (0.2262, -0.1621, 0.025), (0.2387, -0.1537, 0.025), (0.2471, -0.1412, 0.025), (0.2115, 0.165, -0.025), (0.25, 0.1265, -0.025), (0.2262, 0.1621, -0.025), (0.2387, 0.1537, -0.025), (0.2471, 0.1412, -0.025), (0.25, 0.1265, 0.025), (0.2115, 0.165, 0.025), (0.2471, 0.1412, 0.025), (0.2387, 0.1537, 0.025), (0.2262, 0.1621, 0.025)], [], [(21, 25, 6, 0), (31, 35, 26, 20), (35, 37, 38, 39, 36, 15, 17, 18, 19, 16, 5, 7, 8, 9, 6, 25, 27, 28, 29, 26), (1, 5, 16, 10), (11, 15, 36, 30), (0, 6, 9, 2), (2, 9, 8, 3), (3, 8, 7, 4), (4, 7, 5, 1), (15, 11, 14, 17), (17, 14, 13, 18), (18, 13, 12, 19), (19, 12, 10, 16), (35, 31, 34, 37), (37, 34, 33, 38), (38, 33, 32, 39), (39, 32, 30, 36), (25, 21, 24, 27), (27, 24, 23, 28), (28, 23, 22, 29), (29, 22, 20, 26), (10, 12, 13, 14, 11, 30, 32, 33, 34, 31, 20, 22, 23, 24, 21, 0, 2, 3, 4, 1)])
me_pga_dk_gantry_f_bottom_002.polygons.foreach_set('use_smooth', [True] * 22)
_uv = me_pga_dk_gantry_f_bottom_002.uv_layers.new(name='UVMap')
_uv.uv.foreach_set('vector', [0.7844, 0.937, 0.7417, 0.937, 0.7417, 0.5754, 0.7844, 0.5754, 0.9035, 0.7917, 0.8608, 0.7917, 0.8608, 0.5754, 0.9035, 0.5754, 0.2494, 0.4296, 0.2614, 0.432, 0.2716, 0.4388, 0.2784, 0.4491, 0.2808, 0.4611, 0.2808, 0.8071, 0.2784, 0.8191, 0.2716, 0.8293, 0.2614, 0.8361, 0.2494, 0.8385, 0.04244, 0.8385, 0.03039, 0.8361, 0.02018, 0.8293, 0.01335, 0.8191, 0.01095, 0.8071, 0.01095, 0.4611, 0.01335, 0.4491, 0.02018, 0.4388, 0.03039, 0.432, 0.04244, 0.4296, 0.9631, 0.7917, 0.9203, 0.7917, 0.9203, 0.5754, 0.9631, 0.5754, 0.844, 0.937, 0.8012, 0.937, 0.8012, 0.5754, 0.844, 0.5754, 0.7844, 0.5754, 0.7417, 0.5754, 0.7417, 0.5628, 0.7844, 0.5628, 0.7844, 0.5628, 0.7417, 0.5628, 0.7417, 0.5522, 0.7844, 0.5522, 0.9631, 0.815, 0.9203, 0.815, 0.9203, 0.8043, 0.9631, 0.8043, 0.9631, 0.8043, 0.9203, 0.8043, 0.9203, 0.7917, 0.9631, 0.7917, 0.8012, 0.937, 0.844, 0.937, 0.844, 0.9496, 0.8012, 0.9496, 0.8012, 0.9496, 0.844, 0.9496, 0.844, 0.9603, 0.8012, 0.9603, 0.9203, 0.5522, 0.9631, 0.5522, 0.9631, 0.5628, 0.9203, 0.5628, 0.9203, 0.5628, 0.9631, 0.5628, 0.9631, 0.5754, 0.9203, 0.5754, 0.8608, 0.7917, 0.9035, 0.7917, 0.9035, 0.8043, 0.8608, 0.8043, 0.8608, 0.8043, 0.9035, 0.8043, 0.9035, 0.815, 0.8608, 0.815, 0.8012, 0.5522, 0.844, 0.5522, 0.844, 0.5628, 0.8012, 0.5628, 0.8012, 0.5628, 0.844, 0.5628, 0.844, 0.5754, 0.8012, 0.5754, 0.7417, 0.937, 0.7844, 0.937, 0.7844, 0.9496, 0.7417, 0.9496, 0.7417, 0.9496, 0.7844, 0.9496, 0.7844, 0.9603, 0.7417, 0.9603, 0.8608, 0.5522, 0.9035, 0.5522, 0.9035, 0.5628, 0.8608, 0.5628, 0.8608, 0.5628, 0.9035, 0.5628, 0.9035, 0.5754, 0.8608, 0.5754, 0.2527, 0.01022, 0.2648, 0.01262, 0.275, 0.01944, 0.2818, 0.02966, 0.2842, 0.04171, 0.2842, 0.3877, 0.2818, 0.3997, 0.275, 0.4099, 0.2648, 0.4167, 0.2527, 0.4191, 0.04581, 0.4191, 0.03376, 0.4167, 0.02355, 0.4099, 0.01672, 0.3997, 0.01433, 0.3877, 0.01433, 0.04171, 0.01672, 0.02966, 0.02355, 0.01944, 0.03376, 0.01262, 0.04581, 0.01022])
me_pga_dk_gantry_f_bottom_002.materials.append(mat_pga_dkgantry_f)
me_pga_dk_gantry_f_bottom_002.update()
me_pga_dkgantry_f_bottom_001 = bpy.data.meshes.new('pga_dkgantry_F_bottom.001')
me_pga_dkgantry_f_bottom_001.from_pydata([(-0.25, -0.165, -0.025), (-0.25, -0.165, 0.025), (-0.25, 0.165, -0.025), (-0.25, 0.165, 0.025), (0.25, -0.165, -0.025), (0.25, -0.165, 0.025), (0.25, 0.165, -0.025), (0.25, 0.165, 0.025)], [], [(0, 1, 3, 2), (2, 3, 7, 6), (6, 7, 5, 4), (4, 5, 1, 0), (2, 6, 4, 0), (7, 3, 1, 5)])
_uv = me_pga_dkgantry_f_bottom_001.uv_layers.new(name='UVMap')
_uv.uv.foreach_set('vector', [0.4772, 0.6829, 0.4772, 0.6373, 0.778, 0.6373, 0.778, 0.6829, 0.00713, 0.6829, 0.00713, 0.6373, 0.4629, 0.6373, 0.4629, 0.6829, 0.4772, 0.7427, 0.4772, 0.6972, 0.778, 0.6972, 0.778, 0.7427, 0.00713, 0.7427, 0.00713, 0.6972, 0.4629, 0.6972, 0.4629, 0.7427, 0.4629, 0.308, 0.00713, 0.308, 0.00713, 0.00713, 0.4629, 0.00713, 0.4629, 0.6231, 0.00713, 0.6231, 0.00713, 0.3222, 0.4629, 0.3222])
me_pga_dkgantry_f_bottom_001.materials.append(mat_pga_dkgantry_f)
me_pga_dkgantry_f_bottom_001.update()
me_pga_dkgantry_f_foundation_001 = bpy.data.meshes.new('pga_dkgantry_F_foundation.001')
me_pga_dkgantry_f_foundation_001.from_pydata([(-0.285, -0.2, -0.5), (-0.285, -0.2, 0.5), (-0.285, 0.2, -0.5), (-0.285, 0.2, 0.5), (0.285, -0.2, -0.5), (0.285, -0.2, 0.5), (0.285, 0.2, -0.5), (0.285, 0.2, 0.5)], [], [(0, 1, 3, 2), (2, 3, 7, 6), (6, 7, 5, 4), (4, 5, 1, 0), (2, 6, 4, 0), (7, 3, 1, 5)])
_uv = me_pga_dkgantry_f_foundation_001.uv_layers.new(name='UVMap')
_uv.uv.foreach_set('vector', [0.9797, 0.8546, 0.9797, 0.23, 0.5879, 0.23, 0.5879, 0.8546, 0.9855, 0.02262, 0.9855, 0.6451, 0.5796, 0.6451, 0.5796, 0.02262, 0.66, 0.937, 0.66, 0.06295, 0.8871, 0.06295, 0.8871, 0.937, 0.5767, 0.9135, 0.5767, 0.05819, 0.9883, 0.05819, 0.9883, 0.9135, 0.3672, 0.4322, 0.5512, 0.4322, 0.5512, 0.6163, 0.3672, 0.6163, 0.02021, 0.9593, 0.02021, 0.5877, 0.5731, 0.5877, 0.5731, 0.9593])
me_pga_dkgantry_f_foundation_001.materials.append(mat_pga_dkgantry_commonfoundation)
me_pga_dkgantry_f_foundation_001.update()
me_pga_dk_gantry_n1t6m_l_pole = bpy.data.meshes.new('pga_dk_gantry_n1t6m_L_pole')
me_pga_dk_gantry_n1t6m_l_pole.from_pydata([(-0.08261, -0.075, -3.625), (-0.11, -0.05632, -3.625), (-0.09232, -0.07497, -3.625), (-0.102, -0.07421, -3.625), (-0.1088, -0.06953, -3.625), (-0.11, -0.06295, -3.625), (-0.11, -0.05632, 3.625), (-0.08261, -0.075, 3.625), (-0.11, -0.06295, 3.625), (-0.1088, -0.06953, 3.625), (-0.102, -0.07421, 3.625), (-0.09232, -0.07497, 3.625), (-0.11, 0.05632, -3.625), (-0.08261, 0.075, -3.625), (-0.11, 0.06295, -3.625), (-0.1088, 0.06953, -3.625), (-0.102, 0.07421, -3.625), (-0.09232, 0.07497, -3.625), (-0.08261, 0.075, 3.625), (-0.11, 0.05632, 3.625), (-0.09232, 0.07497, 3.625), (-0.102, 0.07421, 3.625), (-0.1088, 0.06953, 3.625), (-0.11, 0.06295, 3.625), (0.11, -0.05632, -3.625), (0.0826, -0.075, -3.625), (0.11, -0.06295, -3.625), (0.1088, -0.06953, -3.625), (0.102, -0.07421, -3.625), (0.09232, -0.07497, -3.625), (0.0826, -0.075, 3.625), (0.11, -0.05632, 3.625), (0.09232, -0.07497, 3.625), (0.102, -0.07421, 3.625), (0.1088, -0.06953, 3.625), (0.11, -0.06295, 3.625), (0.0826, 0.075, -3.625), (0.11, 0.05632, -3.625), (0.09232, 0.07497, -3.625), (0.102, 0.07421, -3.625), (0.1088, 0.06953, -3.625), (0.11, 0.06295, -3.625), (0.11, 0.05632, 3.625), (0.0826, 0.075, 3.625), (0.11, 0.06295, 3.625), (0.1088, 0.06953, 3.625), (0.102, 0.07421, 3.625), (0.09232, 0.07497, 3.625)], [], [(25, 30, 7, 0), (37, 42, 31, 24), (42, 44, 45, 46, 47, 43, 18, 20, 21, 22, 23, 19, 6, 8, 9, 10, 11, 7, 30, 32, 33, 34, 35, 31), (1, 6, 19, 12), (13, 18, 43, 36), (0, 7, 11, 2), (2, 11, 10, 3), (3, 10, 9, 4), (4, 9, 8, 5), (5, 8, 6, 1), (18, 13, 17, 20), (20, 17, 16, 21), (21, 16, 15, 22), (22, 15, 14, 23), (23, 14, 12, 19), (42, 37, 41, 44), (44, 41, 40, 45), (45, 40, 39, 46), (46, 39, 38, 47), (47, 38, 36, 43), (30, 25, 29, 32), (32, 29, 28, 33), (33, 28, 27, 34), (34, 27, 26, 35), (35, 26, 24, 31), (12, 14, 15, 16, 17, 13, 36, 38, 39, 40, 41, 37, 24, 26, 27, 28, 29, 25, 0, 2, 3, 4, 5, 1)])
me_pga_dk_gantry_n1t6m_l_pole.polygons.foreach_set('use_smooth', [True] * 26)
_uv = me_pga_dk_gantry_n1t6m_l_pole.uv_layers.new(name='UVMap')
_uv.uv.foreach_set('vector', [0.8815, 0.01558, 0.8815, 0.9664, 0.8596, 0.9664, 0.8596, 0.01558, 0.4866, 0.02124, 0.4866, 0.9721, 0.4717, 0.9721, 0.4717, 0.02124, 0.2177, 0.9597, 0.217, 0.9597, 0.2163, 0.9596, 0.2158, 0.9589, 0.2157, 0.9579, 0.2157, 0.9569, 0.2157, 0.94, 0.2157, 0.939, 0.2158, 0.9381, 0.2163, 0.9373, 0.217, 0.9372, 0.2177, 0.9372, 0.2293, 0.9372, 0.23, 0.9372, 0.2307, 0.9373, 0.2312, 0.9381, 0.2313, 0.939, 0.2313, 0.94, 0.2313, 0.9569, 0.2313, 0.9579, 0.2312, 0.9589, 0.2307, 0.9596, 0.23, 0.9597, 0.2293, 0.9597, 0.4513, 0.02687, 0.4513, 0.9777, 0.4364, 0.9777, 0.4364, 0.02687, 0.9186, 0.02121, 0.9186, 0.972, 0.8966, 0.972, 0.8966, 0.02121, 0.8596, 0.01558, 0.8596, 0.9664, 0.8583, 0.9664, 0.8583, 0.01558, 0.8583, 0.01558, 0.8583, 0.9664, 0.857, 0.9664, 0.857, 0.01558, 0.857, 0.01558, 0.857, 0.9664, 0.8561, 0.9664, 0.8561, 0.01558, 0.4531, 0.02687, 0.4531, 0.9777, 0.4522, 0.9777, 0.4522, 0.02687, 0.4522, 0.02687, 0.4522, 0.9777, 0.4513, 0.9777, 0.4513, 0.02687, 0.9186, 0.972, 0.9186, 0.02121, 0.9199, 0.02121, 0.9199, 0.972, 0.9199, 0.972, 0.9199, 0.02121, 0.9212, 0.02121, 0.9212, 0.972, 0.9212, 0.972, 0.9212, 0.02121, 0.9221, 0.02121, 0.9221, 0.972, 0.4346, 0.9777, 0.4346, 0.02687, 0.4355, 0.02687, 0.4355, 0.9777, 0.4355, 0.9777, 0.4355, 0.02687, 0.4364, 0.02687, 0.4364, 0.9777, 0.4866, 0.9721, 0.4866, 0.02124, 0.4875, 0.02124, 0.4875, 0.9721, 0.4875, 0.9721, 0.4875, 0.02124, 0.4884, 0.02124, 0.4884, 0.9721, 0.8932, 0.972, 0.8932, 0.02121, 0.8941, 0.02121, 0.8941, 0.972, 0.8941, 0.972, 0.8941, 0.02121, 0.8954, 0.02121, 0.8954, 0.972, 0.8954, 0.972, 0.8954, 0.02121, 0.8966, 0.02121, 0.8966, 0.972, 0.8815, 0.9664, 0.8815, 0.01558, 0.8828, 0.01558, 0.8828, 0.9664, 0.8828, 0.9664, 0.8828, 0.01558, 0.8841, 0.01558, 0.8841, 0.9664, 0.8841, 0.9664, 0.8841, 0.01558, 0.885, 0.01558, 0.885, 0.9664, 0.4699, 0.9721, 0.4699, 0.02124, 0.4708, 0.02124, 0.4708, 0.9721, 0.4708, 0.9721, 0.4708, 0.02124, 0.4717, 0.02124, 0.4717, 0.9721, 0.1694, 0.9597, 0.1687, 0.9597, 0.168, 0.9596, 0.1676, 0.9589, 0.1675, 0.9579, 0.1675, 0.9569, 0.1675, 0.94, 0.1675, 0.939, 0.1676, 0.9381, 0.168, 0.9373, 0.1687, 0.9372, 0.1694, 0.9372, 0.1811, 0.9372, 0.1818, 0.9372, 0.1825, 0.9373, 0.1829, 0.9381, 0.183, 0.939, 0.183, 0.94, 0.183, 0.9569, 0.183, 0.9579, 0.1829, 0.9589, 0.1825, 0.9596, 0.1818, 0.9597, 0.1811, 0.9597])
me_pga_dk_gantry_n1t6m_l_pole.materials.append(mat_pga_dk_gantry_n_001)
me_pga_dk_gantry_n1t6m_l_pole.update()
me_pga_dk_gantry_n1t6m_l_pole_002 = bpy.data.meshes.new('pga_dk_gantry_n1t6m_L_pole.002')
me_pga_dk_gantry_n1t6m_l_pole_002.from_pydata([(-0.11, -0.075, -3.625), (-0.11, -0.075, 3.625), (-0.11, 0.075, -3.625), (-0.11, 0.075, 3.625), (0.11, -0.075, -3.625), (0.11, -0.075, 3.625), (0.11, 0.075, -3.625), (0.11, 0.075, 3.625)], [], [(0, 1, 3, 2), (2, 3, 7, 6), (6, 7, 5, 4), (4, 5, 1, 0), (2, 6, 4, 0), (7, 3, 1, 5)])
_uv = me_pga_dk_gantry_n1t6m_l_pole_002.uv_layers.new(name='UVMap')
_uv.uv.foreach_set('vector', [0.9852, 0.02261, 0.9852, 0.9734, 0.9653, 0.9734, 0.9653, 0.02261, 0.8022, 0.0198, 0.8022, 0.9706, 0.7729, 0.9706, 0.7729, 0.0198, 0.5844, 0.02405, 0.5844, 0.9749, 0.5645, 0.9749, 0.5645, 0.02405, 0.8437, 0.01839, 0.8437, 0.9692, 0.8145, 0.9692, 0.8145, 0.01839, 0.03825, 0.9372, 0.03825, 0.9597, 0.0227, 0.9597, 0.0227, 0.9372, 0.3761, 0.9372, 0.3761, 0.9597, 0.3605, 0.9597, 0.3605, 0.9372])
me_pga_dk_gantry_n1t6m_l_pole_002.materials.append(mat_pga_dk_gantry_n_003)
me_pga_dk_gantry_n1t6m_l_pole_002.update()

# ---- objects
ob_camera = bpy.data.objects.new('Camera', cam_camera)
ob_lamp = bpy.data.objects.new('Lamp', light_lamp)
ob_pga_dkgantry_f_foundation = bpy.data.objects.new('pga_dkgantry_F_foundation', me_pga_dkgantry_f_foundation)
ob_pga_dkgantry_f_bolt4 = bpy.data.objects.new('pga_dkgantry_F_bolt4', me_pga_dkgantry_f_bolt4)
ob_pga_dkgantry_f_bolt3 = bpy.data.objects.new('pga_dkgantry_F_bolt3', me_pga_dkgantry_f_bolt3)
ob_pga_dkgantry_f_bolt2 = bpy.data.objects.new('pga_dkgantry_F_bolt2', me_pga_dkgantry_f_bolt2)
ob_pga_dkgantry_f_bolt1 = bpy.data.objects.new('pga_dkgantry_F_bolt1', me_pga_dkgantry_f_bolt1)
ob_pga_dkgantry_f_bottom_002 = bpy.data.objects.new('pga_dkgantry_F_bottom.002', me_pga_dk_gantry_f_bottom_002)
ob_pga_dkgantry_f_bottom_001 = bpy.data.objects.new('pga_dkgantry_F_bottom.001', me_pga_dkgantry_f_bottom_001)
ob_pga_dkgantry_f_foundation_001 = bpy.data.objects.new('pga_dkgantry_F_foundation.001', me_pga_dkgantry_f_foundation_001)
ob_pga_dk_gantry_fe1t0m_pole = bpy.data.objects.new('pga_dk_gantry_fe1t0m_pole', me_pga_dk_gantry_n1t6m_l_pole)
ob_pga_dk_gantry_fe1t0m_pole_002 = bpy.data.objects.new('pga_dk_gantry_fe1t0m_pole.002', me_pga_dk_gantry_n1t6m_l_pole_002)

# ---- transforms, parenting, visibility, modifiers, constraints
ob_camera.location = (7.481, -6.508, 5.344)
ob_camera.rotation_euler = (1.109, 0.0, 0.8149)
ob_camera.lock_rotations_4d = False
ob_camera.empty_display_type = 'ARROWS'
ob_camera.color = (0.0, 0.0, 0.0, 0.0)
ob_camera.display_type = 'WIRE'
ob_camera.lineart.crease_threshold = 0.0
ob_lamp.location = (4.076, 1.005, 5.904)
ob_lamp.rotation_euler = (0.6503, 0.05522, 1.866)
ob_lamp.lock_rotations_4d = False
ob_lamp.empty_display_type = 'ARROWS'
ob_lamp.color = (0.0, 0.0, 0.0, 0.0)
ob_lamp.lineart.crease_threshold = 0.0
ob_pga_dkgantry_f_foundation.location = (0.0, 0.0, -0.21)
_m = ob_pga_dkgantry_f_foundation.modifiers.new('Auto Smooth', 'NODES')
_m.node_group = ng_auto_smooth
_gi = [s.identifier for s in ng_auto_smooth.interface.items_tree if s.item_type == 'SOCKET' and s.in_out == 'INPUT']
_m[_gi[1]] = 0.8936  # Angle
ob_pga_dkgantry_f_bolt4.location = (-0.2, 0.1, 0.33)
ob_pga_dkgantry_f_bolt3.location = (0.2, 0.1, 0.33)
ob_pga_dkgantry_f_bolt2.location = (-0.2, -0.1, 0.33)
ob_pga_dkgantry_f_bolt1.location = (0.2, -0.1, 0.33)
ob_pga_dkgantry_f_bottom_002.location = (0.0, 0.0, 0.35)
_m = ob_pga_dkgantry_f_bottom_002.modifiers.new('Smooth by Angle', 'NODES')
_m.node_group = ng_smooth_by_angle
_m.use_pin_to_last = True
_m.show_group_selector = False
ob_pga_dkgantry_f_bottom_001.location = (0.0, 0.0, 0.35)
ob_pga_dkgantry_f_foundation_001.location = (0.0, 0.0, -0.21)
ob_pga_dk_gantry_fe1t0m_pole.location = (0.0, 0.0, 3.995)
_m = ob_pga_dk_gantry_fe1t0m_pole.modifiers.new('Auto Smooth', 'NODES')
_m.node_group = ng_auto_smooth_001
_gi = [s.identifier for s in ng_auto_smooth_001.interface.items_tree if s.item_type == 'SOCKET' and s.in_out == 'INPUT']
_m[_gi[1]] = 0.8936  # Angle
ob_pga_dk_gantry_fe1t0m_pole_002.location = (0.0, 0.0, 3.995)

# ---- collection membership
scene.collection.objects.link(ob_camera)
scene.collection.objects.link(ob_lamp)
col_main_0800.objects.link(ob_pga_dkgantry_f_foundation)
col_main_0800.objects.link(ob_pga_dkgantry_f_bolt4)
col_main_0800.objects.link(ob_pga_dkgantry_f_bolt3)
col_main_0800.objects.link(ob_pga_dkgantry_f_bolt2)
col_main_0800.objects.link(ob_pga_dkgantry_f_bolt1)
col_main_0800.objects.link(ob_pga_dkgantry_f_bottom_002)
col_main_1200.objects.link(ob_pga_dkgantry_f_bottom_001)
col_main_1200.objects.link(ob_pga_dkgantry_f_foundation_001)
col_reference_gantry.objects.link(ob_pga_dk_gantry_fe1t0m_pole)
col_reference_gantry.objects.link(ob_pga_dk_gantry_fe1t0m_pole_002)
def _layer_coll(name, lc=None):
    lc = lc or bpy.context.view_layer.layer_collection
    for c in lc.children:
        if c.name == name: return c
        r = _layer_coll(name, c)
        if r: return r
_layer_coll('MAIN_1200').exclude = True
_layer_coll('reference_gantry').exclude = True

# ---- scene / render settings (as saved in the file)
scene.camera = ob_camera
scene.frame_start = 1; scene.frame_end = 250; scene.frame_set(2)
scene.render.engine = 'CYCLES'
scene.render.resolution_percentage = 50
scene.render.dither_intensity = 0.0
scene.cycles.use_denoising = False
scene.cycles.samples = 128
scene.cycles.sampling_pattern = 'TABULATED_SOBOL'
scene.cycles.use_adaptive_sampling = False
scene.cycles.use_light_tree = False
scene.cycles.blur_glossy = 0.0
scene.cycles.sample_clamp_indirect = 0.0
scene.cycles.bake_type = 'AO'
scene.eevee.use_gtao = True
scene.view_settings.view_transform = 'Standard'
bpy.context.view_layer.update()
